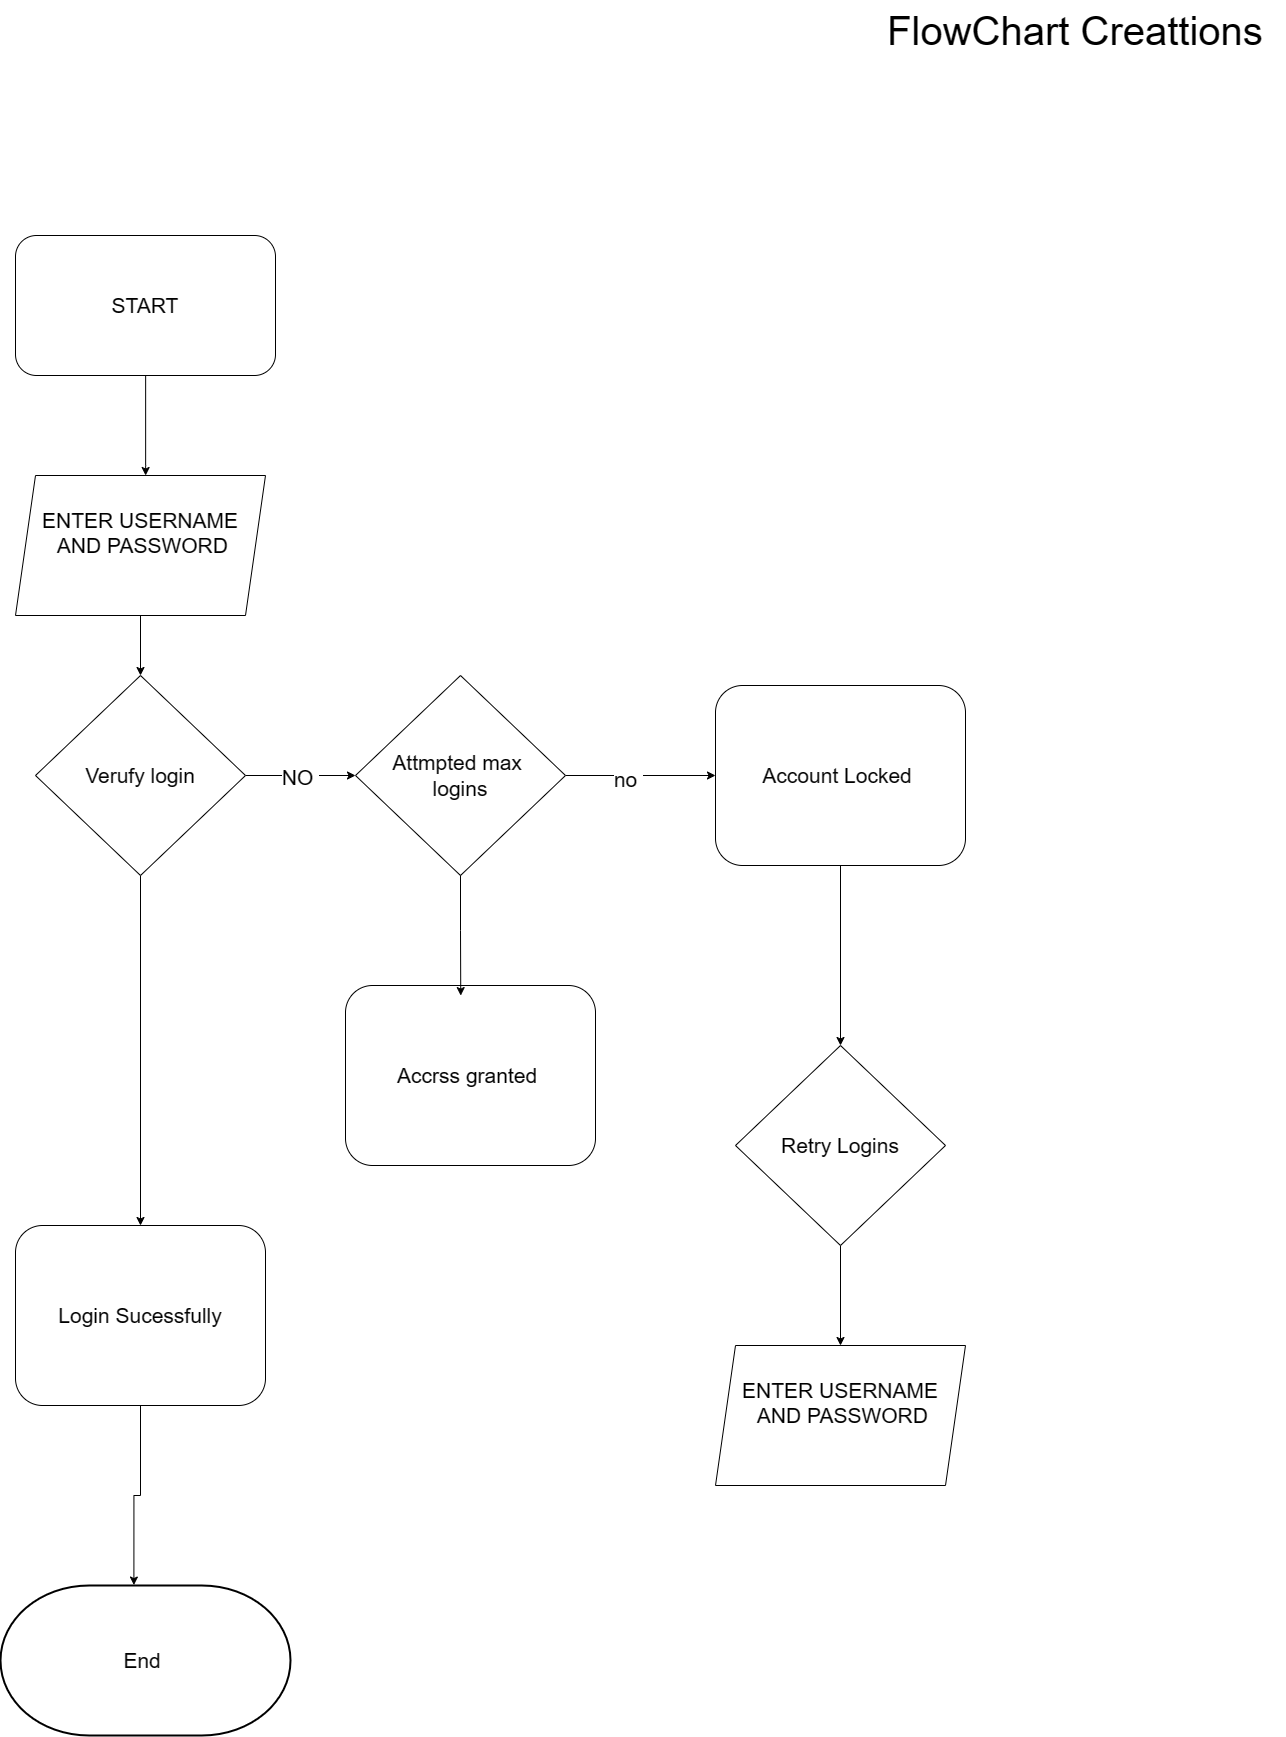

The diagram above was exported from draw.io. Its source (the exported page's mxGraphModel, read from the mxfile embedded in the PNG):
<mxGraphModel dx="2863" dy="1626" grid="1" gridSize="10" guides="1" tooltips="1" connect="1" arrows="1" fold="1" page="1" pageScale="10" pageWidth="850" pageHeight="1100" math="0" shadow="0">
  <root>
    <mxCell id="0" />
    <mxCell id="1" parent="0" />
    <mxCell id="ZHz-G4h-EdBiVOqjmUqm-22" style="edgeStyle=orthogonalEdgeStyle;rounded=0;orthogonalLoop=1;jettySize=auto;html=1;fontSize=21;" edge="1" parent="1" source="ZHz-G4h-EdBiVOqjmUqm-1" target="ZHz-G4h-EdBiVOqjmUqm-2">
      <mxGeometry relative="1" as="geometry">
        <Array as="points">
          <mxPoint x="400" y="650" />
          <mxPoint x="400" y="650" />
        </Array>
      </mxGeometry>
    </mxCell>
    <mxCell id="ZHz-G4h-EdBiVOqjmUqm-1" value="&lt;span style=&quot;font-size: 21px;&quot;&gt;START&lt;/span&gt;" style="rounded=1;whiteSpace=wrap;html=1;fontSize=21;" vertex="1" parent="1">
      <mxGeometry x="270" y="420" width="260" height="140" as="geometry" />
    </mxCell>
    <mxCell id="ZHz-G4h-EdBiVOqjmUqm-23" style="edgeStyle=orthogonalEdgeStyle;rounded=0;orthogonalLoop=1;jettySize=auto;html=1;exitX=0.5;exitY=1;exitDx=0;exitDy=0;entryX=0.5;entryY=0;entryDx=0;entryDy=0;fontSize=21;" edge="1" parent="1" source="ZHz-G4h-EdBiVOqjmUqm-2" target="ZHz-G4h-EdBiVOqjmUqm-3">
      <mxGeometry relative="1" as="geometry" />
    </mxCell>
    <mxCell id="ZHz-G4h-EdBiVOqjmUqm-2" value="ENTER USERNAME&lt;div style=&quot;font-size: 21px;&quot;&gt;&amp;nbsp;AND PASSWORD&lt;div style=&quot;font-size: 21px;&quot;&gt;&lt;br style=&quot;font-size: 21px;&quot;&gt;&lt;/div&gt;&lt;/div&gt;" style="shape=parallelogram;perimeter=parallelogramPerimeter;whiteSpace=wrap;html=1;fixedSize=1;fontSize=21;" vertex="1" parent="1">
      <mxGeometry x="270" y="660" width="250" height="140" as="geometry" />
    </mxCell>
    <mxCell id="ZHz-G4h-EdBiVOqjmUqm-21" style="edgeStyle=orthogonalEdgeStyle;rounded=0;orthogonalLoop=1;jettySize=auto;html=1;entryX=0.5;entryY=0;entryDx=0;entryDy=0;fontSize=21;" edge="1" parent="1" source="ZHz-G4h-EdBiVOqjmUqm-3" target="ZHz-G4h-EdBiVOqjmUqm-7">
      <mxGeometry relative="1" as="geometry" />
    </mxCell>
    <mxCell id="ZHz-G4h-EdBiVOqjmUqm-24" style="edgeStyle=orthogonalEdgeStyle;rounded=0;orthogonalLoop=1;jettySize=auto;html=1;exitX=1;exitY=0.5;exitDx=0;exitDy=0;entryX=0;entryY=0.5;entryDx=0;entryDy=0;fontSize=21;" edge="1" parent="1" source="ZHz-G4h-EdBiVOqjmUqm-3" target="ZHz-G4h-EdBiVOqjmUqm-6">
      <mxGeometry relative="1" as="geometry" />
    </mxCell>
    <mxCell id="ZHz-G4h-EdBiVOqjmUqm-25" value="NO&amp;nbsp;" style="edgeLabel;html=1;align=center;verticalAlign=middle;resizable=0;points=[];fontSize=21;" vertex="1" connectable="0" parent="ZHz-G4h-EdBiVOqjmUqm-24">
      <mxGeometry x="-0.0091" y="-1" relative="1" as="geometry">
        <mxPoint x="-1" as="offset" />
      </mxGeometry>
    </mxCell>
    <mxCell id="ZHz-G4h-EdBiVOqjmUqm-3" value="Verufy login" style="rhombus;whiteSpace=wrap;html=1;fontSize=21;" vertex="1" parent="1">
      <mxGeometry x="290" y="860" width="210" height="200" as="geometry" />
    </mxCell>
    <mxCell id="ZHz-G4h-EdBiVOqjmUqm-13" style="edgeStyle=orthogonalEdgeStyle;rounded=0;orthogonalLoop=1;jettySize=auto;html=1;exitX=1;exitY=0.5;exitDx=0;exitDy=0;entryX=0;entryY=0.5;entryDx=0;entryDy=0;fontSize=21;" edge="1" parent="1" source="ZHz-G4h-EdBiVOqjmUqm-6" target="ZHz-G4h-EdBiVOqjmUqm-9">
      <mxGeometry relative="1" as="geometry" />
    </mxCell>
    <mxCell id="ZHz-G4h-EdBiVOqjmUqm-26" value="no&amp;nbsp;" style="edgeLabel;html=1;align=center;verticalAlign=middle;resizable=0;points=[];fontSize=21;" vertex="1" connectable="0" parent="ZHz-G4h-EdBiVOqjmUqm-13">
      <mxGeometry x="-0.1733" y="-3" relative="1" as="geometry">
        <mxPoint x="-1" as="offset" />
      </mxGeometry>
    </mxCell>
    <mxCell id="ZHz-G4h-EdBiVOqjmUqm-6" value="Attmpted max&amp;nbsp;&lt;div&gt;logins&lt;/div&gt;" style="rhombus;whiteSpace=wrap;html=1;fontSize=21;" vertex="1" parent="1">
      <mxGeometry x="610" y="860" width="210" height="200" as="geometry" />
    </mxCell>
    <mxCell id="ZHz-G4h-EdBiVOqjmUqm-7" value="Login Sucessfully" style="rounded=1;whiteSpace=wrap;html=1;fontSize=21;" vertex="1" parent="1">
      <mxGeometry x="270" y="1410" width="250" height="180" as="geometry" />
    </mxCell>
    <mxCell id="ZHz-G4h-EdBiVOqjmUqm-8" value="Accrss granted&amp;nbsp;" style="rounded=1;whiteSpace=wrap;html=1;fontSize=21;" vertex="1" parent="1">
      <mxGeometry x="600" y="1170" width="250" height="180" as="geometry" />
    </mxCell>
    <mxCell id="ZHz-G4h-EdBiVOqjmUqm-18" style="edgeStyle=orthogonalEdgeStyle;rounded=0;orthogonalLoop=1;jettySize=auto;html=1;exitX=0.5;exitY=1;exitDx=0;exitDy=0;fontSize=21;" edge="1" parent="1" source="ZHz-G4h-EdBiVOqjmUqm-9" target="ZHz-G4h-EdBiVOqjmUqm-10">
      <mxGeometry relative="1" as="geometry" />
    </mxCell>
    <mxCell id="ZHz-G4h-EdBiVOqjmUqm-9" value="Account Locked&amp;nbsp;" style="rounded=1;whiteSpace=wrap;html=1;fontSize=21;" vertex="1" parent="1">
      <mxGeometry x="970" y="870" width="250" height="180" as="geometry" />
    </mxCell>
    <mxCell id="ZHz-G4h-EdBiVOqjmUqm-16" style="edgeStyle=orthogonalEdgeStyle;rounded=0;orthogonalLoop=1;jettySize=auto;html=1;exitX=0.5;exitY=1;exitDx=0;exitDy=0;entryX=0.5;entryY=0;entryDx=0;entryDy=0;fontSize=21;" edge="1" parent="1" source="ZHz-G4h-EdBiVOqjmUqm-10" target="ZHz-G4h-EdBiVOqjmUqm-11">
      <mxGeometry relative="1" as="geometry" />
    </mxCell>
    <mxCell id="ZHz-G4h-EdBiVOqjmUqm-10" value="Retry Logins" style="rhombus;whiteSpace=wrap;html=1;fontSize=21;" vertex="1" parent="1">
      <mxGeometry x="990" y="1230" width="210" height="200" as="geometry" />
    </mxCell>
    <mxCell id="ZHz-G4h-EdBiVOqjmUqm-11" value="ENTER USERNAME&lt;div style=&quot;font-size: 21px;&quot;&gt;&amp;nbsp;AND PASSWORD&lt;div style=&quot;font-size: 21px;&quot;&gt;&lt;br style=&quot;font-size: 21px;&quot;&gt;&lt;/div&gt;&lt;/div&gt;" style="shape=parallelogram;perimeter=parallelogramPerimeter;whiteSpace=wrap;html=1;fixedSize=1;fontSize=21;" vertex="1" parent="1">
      <mxGeometry x="970" y="1530" width="250" height="140" as="geometry" />
    </mxCell>
    <mxCell id="ZHz-G4h-EdBiVOqjmUqm-20" style="edgeStyle=orthogonalEdgeStyle;rounded=0;orthogonalLoop=1;jettySize=auto;html=1;exitX=0.5;exitY=1;exitDx=0;exitDy=0;entryX=0.461;entryY=0.056;entryDx=0;entryDy=0;entryPerimeter=0;fontSize=21;" edge="1" parent="1" source="ZHz-G4h-EdBiVOqjmUqm-6" target="ZHz-G4h-EdBiVOqjmUqm-8">
      <mxGeometry relative="1" as="geometry" />
    </mxCell>
    <mxCell id="ZHz-G4h-EdBiVOqjmUqm-27" value="End&amp;nbsp;" style="strokeWidth=2;html=1;shape=mxgraph.flowchart.terminator;whiteSpace=wrap;fontSize=21;" vertex="1" parent="1">
      <mxGeometry x="255" y="1770" width="290" height="150" as="geometry" />
    </mxCell>
    <mxCell id="ZHz-G4h-EdBiVOqjmUqm-28" style="edgeStyle=orthogonalEdgeStyle;rounded=0;orthogonalLoop=1;jettySize=auto;html=1;exitX=0.5;exitY=1;exitDx=0;exitDy=0;entryX=0.46;entryY=-0.003;entryDx=0;entryDy=0;entryPerimeter=0;fontSize=21;" edge="1" parent="1" source="ZHz-G4h-EdBiVOqjmUqm-7" target="ZHz-G4h-EdBiVOqjmUqm-27">
      <mxGeometry relative="1" as="geometry" />
    </mxCell>
    <mxCell id="ZHz-G4h-EdBiVOqjmUqm-29" value="FlowChart Creattions&amp;nbsp;" style="text;html=1;align=center;verticalAlign=middle;resizable=0;points=[];autosize=1;strokeColor=none;fillColor=none;fontSize=40;" vertex="1" parent="1">
      <mxGeometry x="1130" y="185" width="410" height="60" as="geometry" />
    </mxCell>
  </root>
</mxGraphModel>